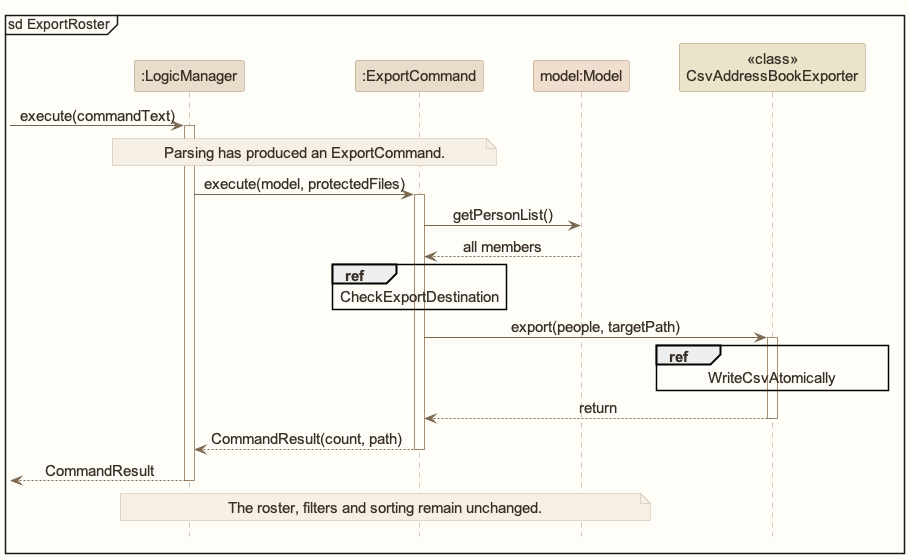

The diagram above was rendered by PlantUML. Its source (embedded in the PNG):
@startuml
!include style.puml
skinparam ArrowFontStyle plain
skinparam DefaultFontSize 15
mainframe sd ExportRoster
participant ":LogicManager" as Logic LOGIC_COLOR
participant ":ExportCommand" as Command LOGIC_COLOR
participant "model:Model" as Model MODEL_COLOR
participant "<<class>>\nCsvAddressBookExporter" as Exporter STORAGE_COLOR
[-> Logic : execute(commandText)
activate Logic
note over Logic,Command : Parsing has produced an ExportCommand.
Logic -> Command : execute(model, protectedFiles)
activate Command
Command -> Model : getPersonList()
Model --> Command : all members
ref over Command : CheckExportDestination
Command -> Exporter : export(people, targetPath)
activate Exporter
ref over Exporter : WriteCsvAtomically
Exporter --> Command : return
deactivate Exporter
Command --> Logic : CommandResult(count, path)
deactivate Command
Logic -->[ : CommandResult
deactivate Logic
note over Logic,Model : The roster, filters and sorting remain unchanged.
@enduml